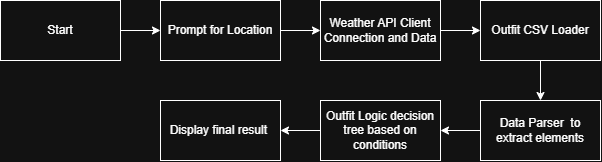

The diagram above was exported from draw.io. Its source (the exported page's mxGraphModel, read from the mxfile embedded in the PNG):
<mxGraphModel dx="644" dy="662" grid="1" gridSize="10" guides="1" tooltips="1" connect="1" arrows="1" fold="1" page="1" pageScale="1" pageWidth="850" pageHeight="1100" math="0" shadow="0">
  <root>
    <mxCell id="0" />
    <mxCell id="1" parent="0" />
    <mxCell id="--7Tf6yyt6Qsi95vcPkG-5" edge="1" parent="1" source="--7Tf6yyt6Qsi95vcPkG-1" style="edgeStyle=orthogonalEdgeStyle;rounded=0;orthogonalLoop=1;jettySize=auto;html=1;defaultLabelBackgroundColor=page;" target="--7Tf6yyt6Qsi95vcPkG-2" value="">
      <mxGeometry relative="1" as="geometry" />
    </mxCell>
    <mxCell id="--7Tf6yyt6Qsi95vcPkG-1" parent="1" style="rounded=0;whiteSpace=wrap;html=1;" value="Start" vertex="1">
      <mxGeometry height="60" width="120" x="40" y="40" as="geometry" />
    </mxCell>
    <mxCell id="--7Tf6yyt6Qsi95vcPkG-4" edge="1" parent="1" source="--7Tf6yyt6Qsi95vcPkG-2" style="edgeStyle=orthogonalEdgeStyle;rounded=0;orthogonalLoop=1;jettySize=auto;html=1;defaultLabelBackgroundColor=page;" target="--7Tf6yyt6Qsi95vcPkG-3" value="">
      <mxGeometry relative="1" as="geometry" />
    </mxCell>
    <mxCell id="--7Tf6yyt6Qsi95vcPkG-2" parent="1" style="rounded=0;whiteSpace=wrap;html=1;" value="Prompt for Location" vertex="1">
      <mxGeometry height="60" width="120" x="200" y="40" as="geometry" />
    </mxCell>
    <mxCell id="--7Tf6yyt6Qsi95vcPkG-13" edge="1" parent="1" source="--7Tf6yyt6Qsi95vcPkG-3" style="edgeStyle=orthogonalEdgeStyle;rounded=0;orthogonalLoop=1;jettySize=auto;html=1;defaultLabelBackgroundColor=page;" target="--7Tf6yyt6Qsi95vcPkG-12" value="">
      <mxGeometry relative="1" as="geometry" />
    </mxCell>
    <mxCell id="--7Tf6yyt6Qsi95vcPkG-3" parent="1" style="whiteSpace=wrap;html=1;rounded=0;" value="Weather API Client Connection and Data" vertex="1">
      <mxGeometry height="60" width="120" x="360" y="40" as="geometry" />
    </mxCell>
    <mxCell id="--7Tf6yyt6Qsi95vcPkG-9" edge="1" parent="1" source="--7Tf6yyt6Qsi95vcPkG-6" style="edgeStyle=orthogonalEdgeStyle;rounded=0;orthogonalLoop=1;jettySize=auto;html=1;defaultLabelBackgroundColor=page;" target="--7Tf6yyt6Qsi95vcPkG-8" value="">
      <mxGeometry relative="1" as="geometry" />
    </mxCell>
    <mxCell id="--7Tf6yyt6Qsi95vcPkG-6" parent="1" style="whiteSpace=wrap;html=1;rounded=0;" value="Data Parser&amp;nbsp; to extract elements" vertex="1">
      <mxGeometry height="60" width="120" x="520" y="140" as="geometry" />
    </mxCell>
    <mxCell id="--7Tf6yyt6Qsi95vcPkG-11" edge="1" parent="1" source="--7Tf6yyt6Qsi95vcPkG-8" style="edgeStyle=orthogonalEdgeStyle;rounded=0;orthogonalLoop=1;jettySize=auto;html=1;defaultLabelBackgroundColor=page;" target="--7Tf6yyt6Qsi95vcPkG-10" value="">
      <mxGeometry relative="1" as="geometry" />
    </mxCell>
    <mxCell id="--7Tf6yyt6Qsi95vcPkG-8" parent="1" style="whiteSpace=wrap;html=1;rounded=0;" value="Outfit Logic decision tree based on conditions" vertex="1">
      <mxGeometry height="60" width="120" x="360" y="140" as="geometry" />
    </mxCell>
    <mxCell id="--7Tf6yyt6Qsi95vcPkG-10" parent="1" style="whiteSpace=wrap;html=1;rounded=0;" value="Display final result&amp;nbsp;" vertex="1">
      <mxGeometry height="60" width="120" x="200" y="140" as="geometry" />
    </mxCell>
    <mxCell id="--7Tf6yyt6Qsi95vcPkG-14" edge="1" parent="1" source="--7Tf6yyt6Qsi95vcPkG-12" style="edgeStyle=orthogonalEdgeStyle;rounded=0;orthogonalLoop=1;jettySize=auto;html=1;defaultLabelBackgroundColor=page;" target="--7Tf6yyt6Qsi95vcPkG-6" value="">
      <mxGeometry relative="1" as="geometry" />
    </mxCell>
    <mxCell id="--7Tf6yyt6Qsi95vcPkG-12" parent="1" style="whiteSpace=wrap;html=1;rounded=0;" value="Outfit CSV Loader" vertex="1">
      <mxGeometry height="60" width="120" x="520" y="40" as="geometry" />
    </mxCell>
  </root>
</mxGraphModel>